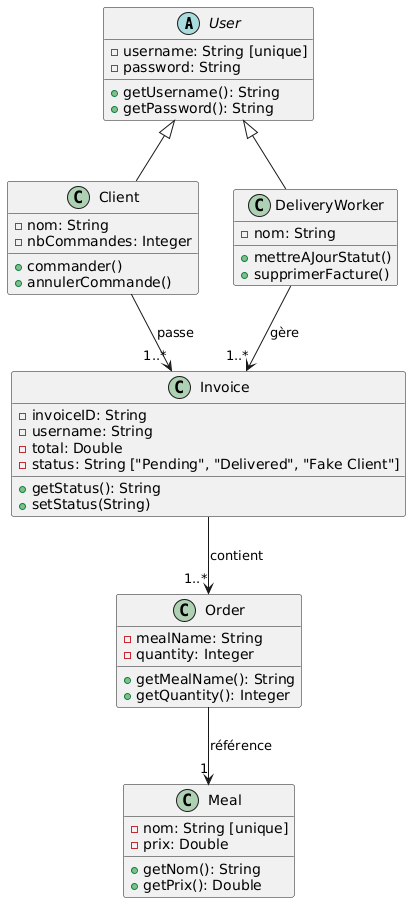

The diagram above was rendered by PlantUML. Its source (embedded in the PNG):
@startuml
abstract class User {
  -username: String [unique]
  -password: String
  +getUsername(): String
  +getPassword(): String
}

class Client {
  -nom: String
  -nbCommandes: Integer
  +commander()
  +annulerCommande()
}

class DeliveryWorker {
  -nom: String
  +mettreAJourStatut()
  +supprimerFacture()
}

class Meal {
  -nom: String [unique]
  -prix: Double
  +getNom(): String
  +getPrix(): Double
}

class Invoice {
  -invoiceID: String
  -username: String
  -total: Double
  -status: String ["Pending", "Delivered", "Fake Client"]
  +getStatus(): String
  +setStatus(String)
}

class Order {
  -mealName: String
  -quantity: Integer
  +getMealName(): String
  +getQuantity(): Integer
}

User <|-- Client
User <|-- DeliveryWorker
Client --> "1..*" Invoice : passe
DeliveryWorker --> "1..*" Invoice : gère
Invoice --> "1..*" Order : contient
Order --> "1" Meal : référence
@enduml